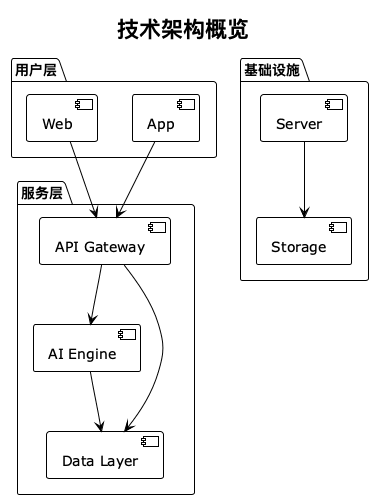

The diagram above was rendered by PlantUML. Its source (embedded in the PNG):
@startuml
!theme plain

title 技术架构概览

top to bottom direction

package "用户层" {
  [Web] as Web
  [App] as App
}

package "服务层" {
  [API Gateway] as API
  [AI Engine] as AI
  [Data Layer] as Data
}

package "基础设施" {
  [Server] as Server
  [Storage] as Storage
}

Web --> API
App --> API
API --> AI
API --> Data
AI --> Data
Server --> Storage

@enduml